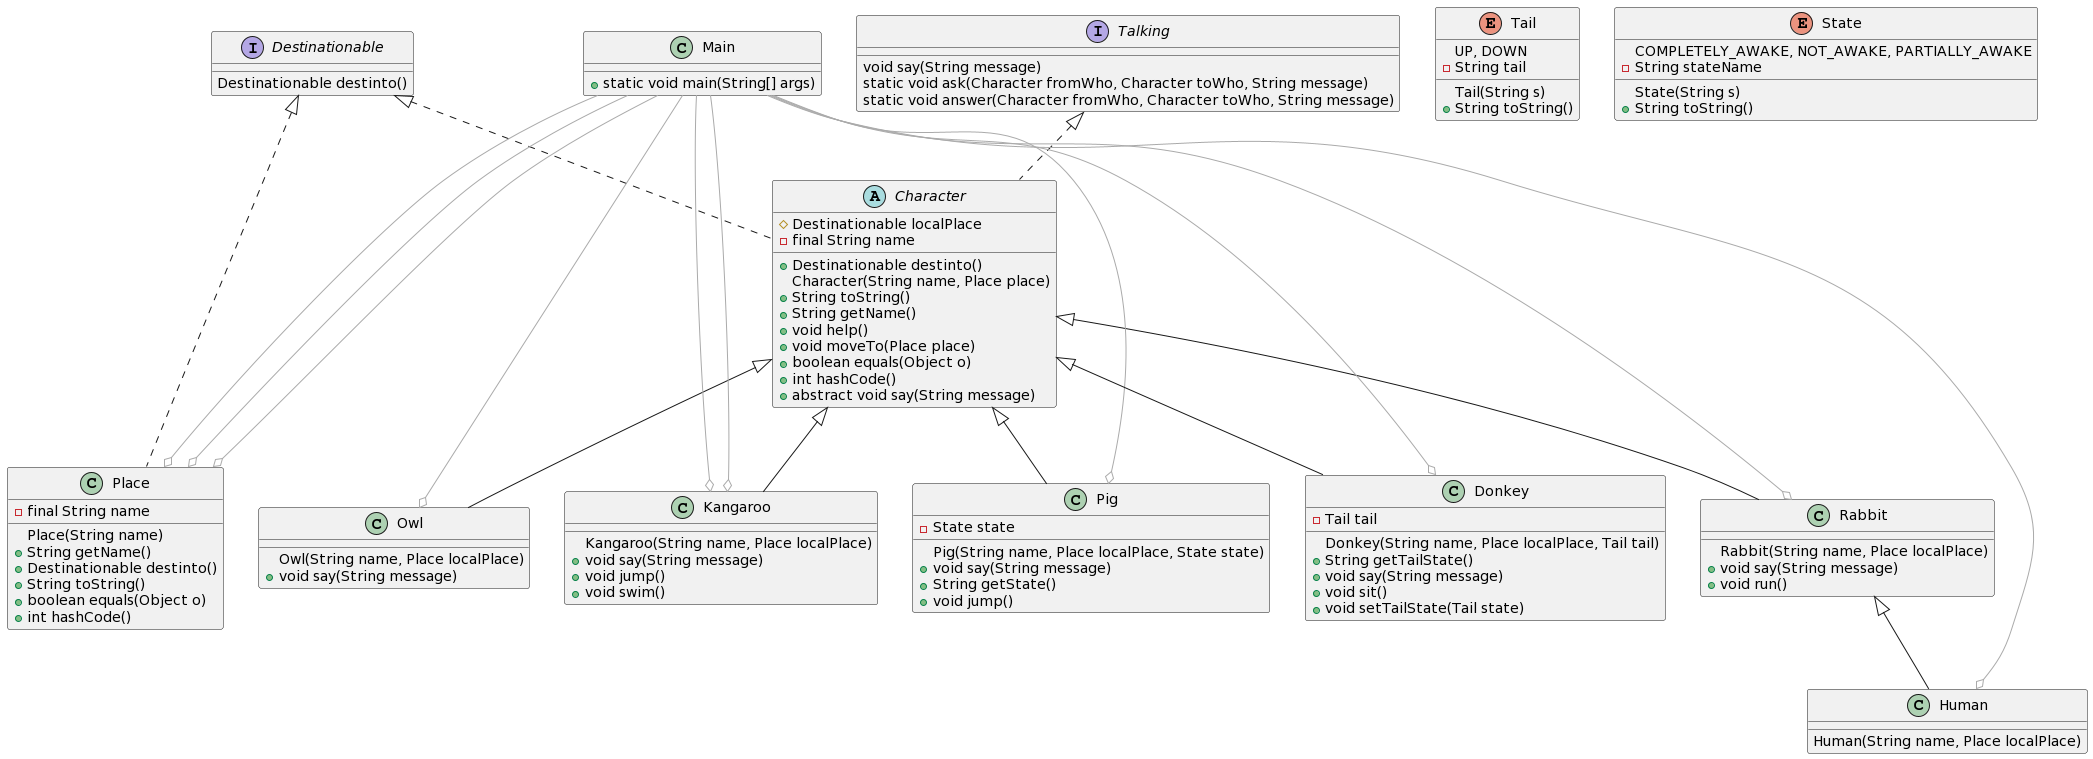

The diagram above was rendered by PlantUML. Its source (embedded in the PNG):
@startuml
scale max 4000 width
interface Talking {
void say(String message)
static void ask(Character fromWho, Character toWho, String message)
static void answer(Character fromWho, Character toWho, String message)
}


class Rabbit extends Character {
Rabbit(String name, Place localPlace)
+void say(String message)
+void run()
}


class Owl extends Character {
Owl(String name, Place localPlace)
+void say(String message)
}


class Place implements Destinationable {
-final String name
Place(String name)
+String getName()
+Destinationable destinto()
+String toString()
+boolean equals(Object o)
+int hashCode()
}


class Kangaroo extends Character {
Kangaroo(String name, Place localPlace)
+void say(String message)
+void jump()
+void swim()
}


interface Destinationable {
Destinationable destinto()
}


abstract class Character implements Destinationable, Talking {
#Destinationable localPlace
-final String name
+Destinationable destinto()
Character(String name, Place place)
+String toString()
+String getName()
+void help()
+void moveTo(Place place)
+boolean equals(Object o)
+int hashCode()
+abstract void say(String message)
}


enum Tail {
UP, DOWN
-String tail
Tail(String s)
+String toString()
}


class Human extends Rabbit {
Human(String name, Place localPlace)
}


class Main {
+static void main(String[] args)
}
Main --down[#AAA]-o Place
Main -down[#AAA]--o Place
Main -down[#AAA]-o Place
Main -down[#AAA]--o Kangaroo
Main -down[#AAA]-o Pig
Main --down[#AAA]-o Owl
Main -down[#AAA]--o Kangaroo
Main -down[#AAA]-o Donkey
Main -down[#AAA]--o Rabbit
Main -down[#AAA]-o Human

class Donkey extends Character {
-Tail tail
Donkey(String name, Place localPlace, Tail tail)
+String getTailState()
+void say(String message)
+void sit()
+void setTailState(Tail state)
}


enum State {
COMPLETELY_AWAKE, NOT_AWAKE, PARTIALLY_AWAKE
-String stateName
State(String s)
+String toString()
}


class Pig extends Character {
-State state
Pig(String name, Place localPlace, State state)
+void say(String message)
+String getState()
+void jump()
}
@enduml